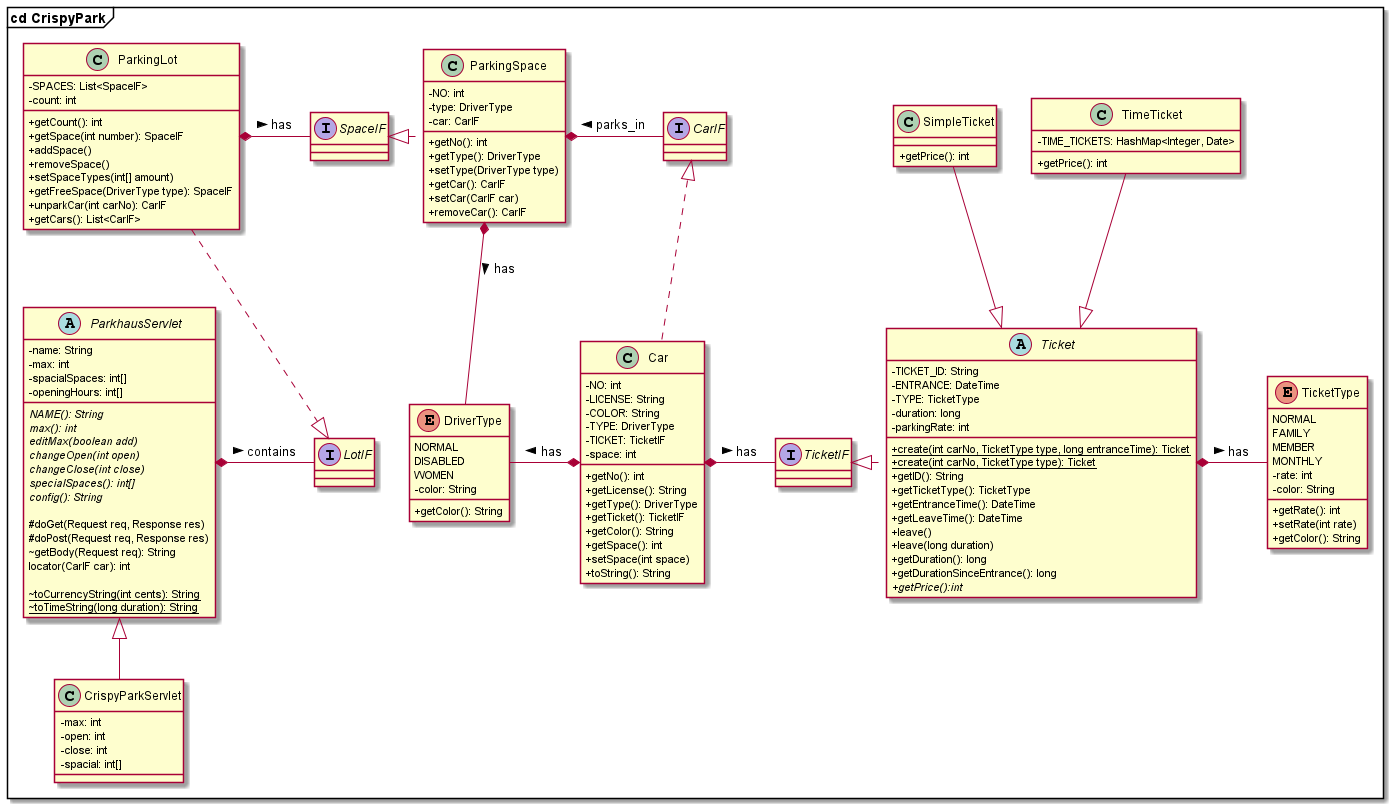

The diagram above was rendered by PlantUML. Its source (embedded in the PNG):
@startuml
skinparam classAttributeIconSize 0

frame "cd CrispyPark" {

    class CrispyParkServlet {
        -max: int
        -open: int
        -close: int
        -spacial: int[]
    }

    abstract class ParkhausServlet {
        -name: String
        -max: int
        -spacialSpaces: int[]
        -openingHours: int[]

        <i>NAME(): String
        <i>max(): int
        <i>editMax(boolean add)
        <i>changeOpen(int open)
        <i>changeClose(int close)
        <i>specialSpaces(): int[]
        <i>config(): String

        #doGet(Request req, Response res)
        #doPost(Request req, Response res)
        ~getBody(Request req): String
        locator(CarIF car): int

        <u>~toCurrencyString(int cents): String
        <u>~toTimeString(long duration): String

    }

    interface LotIF {

    }

    class ParkingLot {
        -SPACES: List<SpaceIF>
        -count: int

        +getCount(): int
        +getSpace(int number): SpaceIF
        +addSpace()
        +removeSpace()
        +setSpaceTypes(int[] amount)
        +getFreeSpace(DriverType type): SpaceIF
        +unparkCar(int carNo): CarIF
        +getCars(): List<CarIF>
    }

    interface SpaceIF {

    }

    class ParkingSpace {
        -NO: int
        -type: DriverType
        -car: CarIF

        +getNo(): int
        +getType(): DriverType
        +setType(DriverType type)
        +getCar(): CarIF
        +setCar(CarIF car)
        +removeCar(): CarIF
    }

    interface CarIF {

    }

    class Car {
        -NO: int
        -LICENSE: String
        -COLOR: String
        -TYPE: DriverType
        -TICKET: TicketIF
        -space: int

        +getNo(): int
        +getLicense(): String
        +getType(): DriverType
        +getTicket(): TicketIF
        +getColor(): String
        +getSpace(): int
        +setSpace(int space)
        +toString(): String
    }

    interface TicketIF {

    }

    abstract class Ticket {
        -TICKET_ID: String
        -ENTRANCE: DateTime
        -TYPE: TicketType
        -duration: long
        -parkingRate: int

        <u>+create(int carNo, TicketType type, long entranceTime): Ticket
        <u>+create(int carNo, TicketType type): Ticket
        +getID(): String
        +getTicketType(): TicketType
        +getEntranceTime(): DateTime
        +getLeaveTime(): DateTime
        +leave()
        +leave(long duration)
        +getDuration(): long
        +getDurationSinceEntrance(): long
        <i>+getPrice():int

    }

    class SimpleTicket {
        +getPrice(): int
    }

    class TimeTicket {
        -TIME_TICKETS: HashMap<Integer, Date>

        +getPrice(): int
    }

    enum TicketType {
    NORMAL
    FAMILY
    MEMBER
    MONTHLY
    -rate: int
    -color: String

    +getRate(): int
    +setRate(int rate)
    +getColor(): String
    }

    enum DriverType {
        NORMAL
        DISABLED
        WOMEN
        -color: String

        +getColor(): String
    }

    ParkingLot .down.|> LotIF
    ParkingSpace .left.|> SpaceIF
    Ticket .left.|> TicketIF
    Car .up.|> CarIF

    CrispyParkServlet -up-|> ParkhausServlet
    ParkhausServlet *-right- LotIF : contains >
    ParkingLot *-right- SpaceIF : has >
    ParkingSpace *-down- DriverType : has >
    ParkingSpace *-right- CarIF : parks_in <
    Car *-left- DriverType : has >
    Car *-right- TicketIF : has >
    Ticket *-right- TicketType : has >
    SimpleTicket -down-|> Ticket
    TimeTicket -down-|> Ticket

}


@enduml